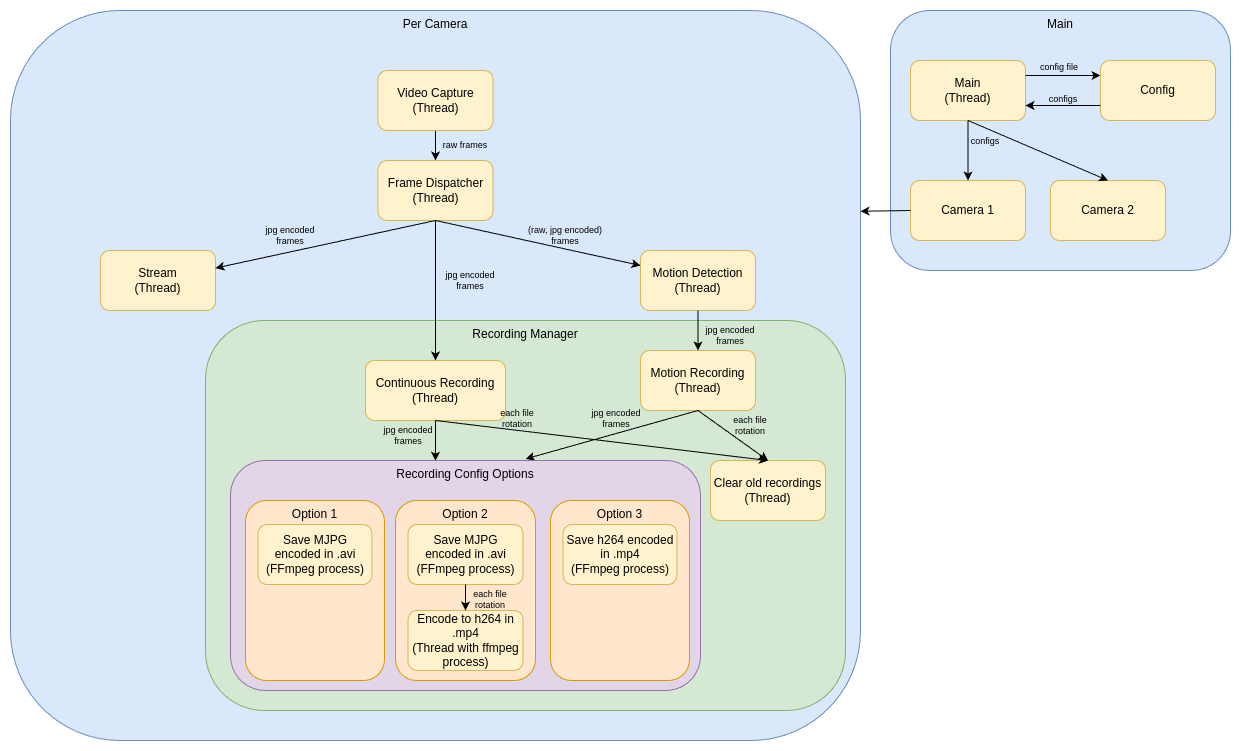

The diagram above was exported from draw.io. Its source (the exported page's mxGraphModel, read from the mxfile embedded in the PNG):
<mxGraphModel dx="1162" dy="789" grid="1" gridSize="10" guides="1" tooltips="1" connect="1" arrows="1" fold="1" page="1" pageScale="1" pageWidth="850" pageHeight="1100" math="0" shadow="0">
  <root>
    <mxCell id="0" />
    <mxCell id="1" parent="0" />
    <mxCell id="6Lq5JQuVCgWQSSU4tNGw-63" value="" style="group" parent="1" vertex="1" connectable="0">
      <mxGeometry x="10" y="10" width="850" height="730" as="geometry" />
    </mxCell>
    <mxCell id="6Lq5JQuVCgWQSSU4tNGw-4" value="Per Camera" style="rounded=1;whiteSpace=wrap;html=1;fillColor=#dae8fc;strokeColor=#6c8ebf;verticalAlign=top;" parent="6Lq5JQuVCgWQSSU4tNGw-63" vertex="1">
      <mxGeometry width="850" height="730" as="geometry" />
    </mxCell>
    <mxCell id="6Lq5JQuVCgWQSSU4tNGw-36" style="edgeStyle=orthogonalEdgeStyle;rounded=0;orthogonalLoop=1;jettySize=auto;html=1;exitX=0.5;exitY=1;exitDx=0;exitDy=0;" parent="6Lq5JQuVCgWQSSU4tNGw-63" source="6Lq5JQuVCgWQSSU4tNGw-7" target="6Lq5JQuVCgWQSSU4tNGw-33" edge="1">
      <mxGeometry relative="1" as="geometry" />
    </mxCell>
    <mxCell id="6Lq5JQuVCgWQSSU4tNGw-7" value="Video Capture&lt;br&gt;(Thread)" style="rounded=1;whiteSpace=wrap;html=1;fillColor=#fff2cc;strokeColor=#d6b656;" parent="6Lq5JQuVCgWQSSU4tNGw-63" vertex="1">
      <mxGeometry x="367.5" y="60" width="115" height="60" as="geometry" />
    </mxCell>
    <mxCell id="6Lq5JQuVCgWQSSU4tNGw-8" value="Stream&lt;br&gt;(Thread)" style="rounded=1;whiteSpace=wrap;html=1;fillColor=#fff2cc;strokeColor=#d6b656;" parent="6Lq5JQuVCgWQSSU4tNGw-63" vertex="1">
      <mxGeometry x="90" y="240" width="115" height="60" as="geometry" />
    </mxCell>
    <mxCell id="6Lq5JQuVCgWQSSU4tNGw-11" value="Motion Detection&lt;div&gt;(Thread)&lt;/div&gt;" style="rounded=1;whiteSpace=wrap;html=1;fillColor=#fff2cc;strokeColor=#d6b656;" parent="6Lq5JQuVCgWQSSU4tNGw-63" vertex="1">
      <mxGeometry x="630" y="240" width="115" height="60" as="geometry" />
    </mxCell>
    <mxCell id="6Lq5JQuVCgWQSSU4tNGw-33" value="Frame Dispatcher&lt;br&gt;(Thread)" style="rounded=1;whiteSpace=wrap;html=1;fillColor=#fff2cc;strokeColor=#d6b656;" parent="6Lq5JQuVCgWQSSU4tNGw-63" vertex="1">
      <mxGeometry x="367.5" y="150" width="115" height="60" as="geometry" />
    </mxCell>
    <mxCell id="6Lq5JQuVCgWQSSU4tNGw-38" value="" style="endArrow=classic;html=1;rounded=0;exitX=0.5;exitY=1;exitDx=0;exitDy=0;" parent="6Lq5JQuVCgWQSSU4tNGw-63" source="6Lq5JQuVCgWQSSU4tNGw-33" target="6Lq5JQuVCgWQSSU4tNGw-8" edge="1">
      <mxGeometry width="50" height="50" relative="1" as="geometry">
        <mxPoint x="200" y="430" as="sourcePoint" />
        <mxPoint x="250" y="380" as="targetPoint" />
      </mxGeometry>
    </mxCell>
    <mxCell id="6Lq5JQuVCgWQSSU4tNGw-40" value="" style="endArrow=classic;html=1;rounded=0;exitX=0.5;exitY=1;exitDx=0;exitDy=0;entryX=0;entryY=0.25;entryDx=0;entryDy=0;" parent="6Lq5JQuVCgWQSSU4tNGw-63" source="6Lq5JQuVCgWQSSU4tNGw-33" target="6Lq5JQuVCgWQSSU4tNGw-11" edge="1">
      <mxGeometry width="50" height="50" relative="1" as="geometry">
        <mxPoint x="120" y="330" as="sourcePoint" />
        <mxPoint x="170" y="280" as="targetPoint" />
      </mxGeometry>
    </mxCell>
    <mxCell id="6Lq5JQuVCgWQSSU4tNGw-47" value="raw frames" style="text;html=1;align=center;verticalAlign=middle;whiteSpace=wrap;rounded=0;fontSize=9;" parent="6Lq5JQuVCgWQSSU4tNGw-63" vertex="1">
      <mxGeometry x="425" y="120" width="60" height="30" as="geometry" />
    </mxCell>
    <mxCell id="6Lq5JQuVCgWQSSU4tNGw-48" value="jpg encoded frames" style="text;html=1;align=center;verticalAlign=middle;whiteSpace=wrap;rounded=0;fontSize=9;" parent="6Lq5JQuVCgWQSSU4tNGw-63" vertex="1">
      <mxGeometry x="250" y="210" width="60" height="30" as="geometry" />
    </mxCell>
    <mxCell id="6Lq5JQuVCgWQSSU4tNGw-49" value="jpg encoded frames" style="text;html=1;align=center;verticalAlign=middle;whiteSpace=wrap;rounded=0;fontSize=9;" parent="6Lq5JQuVCgWQSSU4tNGw-63" vertex="1">
      <mxGeometry x="430" y="255" width="60" height="30" as="geometry" />
    </mxCell>
    <mxCell id="6Lq5JQuVCgWQSSU4tNGw-50" value="(raw, jpg encoded) frames" style="text;html=1;align=center;verticalAlign=middle;whiteSpace=wrap;rounded=0;fontSize=9;" parent="6Lq5JQuVCgWQSSU4tNGw-63" vertex="1">
      <mxGeometry x="510" y="210" width="90" height="30" as="geometry" />
    </mxCell>
    <mxCell id="6Lq5JQuVCgWQSSU4tNGw-61" value="" style="group" parent="6Lq5JQuVCgWQSSU4tNGw-63" vertex="1" connectable="0">
      <mxGeometry x="195" y="310" width="640" height="390" as="geometry" />
    </mxCell>
    <mxCell id="6Lq5JQuVCgWQSSU4tNGw-24" value="Recording Manager" style="rounded=1;whiteSpace=wrap;html=1;fillColor=#d5e8d4;strokeColor=#82b366;verticalAlign=top;" parent="6Lq5JQuVCgWQSSU4tNGw-61" vertex="1">
      <mxGeometry width="640" height="390" as="geometry" />
    </mxCell>
    <mxCell id="6Lq5JQuVCgWQSSU4tNGw-9" value="Continuous Recording&lt;br&gt;(Thread)" style="rounded=1;whiteSpace=wrap;html=1;fillColor=#fff2cc;strokeColor=#d6b656;" parent="6Lq5JQuVCgWQSSU4tNGw-61" vertex="1">
      <mxGeometry x="160" y="40" width="140" height="60" as="geometry" />
    </mxCell>
    <mxCell id="6Lq5JQuVCgWQSSU4tNGw-12" value="Motion Recording&lt;div&gt;(Thread)&lt;/div&gt;" style="rounded=1;whiteSpace=wrap;html=1;fillColor=#fff2cc;strokeColor=#d6b656;" parent="6Lq5JQuVCgWQSSU4tNGw-61" vertex="1">
      <mxGeometry x="435" y="30" width="115" height="60" as="geometry" />
    </mxCell>
    <mxCell id="6Lq5JQuVCgWQSSU4tNGw-34" value="Clear old recordings&lt;br&gt;&lt;div&gt;(Thread)&lt;/div&gt;" style="rounded=1;whiteSpace=wrap;html=1;fillColor=#fff2cc;strokeColor=#d6b656;" parent="6Lq5JQuVCgWQSSU4tNGw-61" vertex="1">
      <mxGeometry x="505" y="140" width="115" height="60" as="geometry" />
    </mxCell>
    <mxCell id="6Lq5JQuVCgWQSSU4tNGw-41" value="" style="endArrow=classic;html=1;rounded=0;exitX=0.5;exitY=1;exitDx=0;exitDy=0;entryX=0.436;entryY=0.001;entryDx=0;entryDy=0;entryPerimeter=0;" parent="6Lq5JQuVCgWQSSU4tNGw-61" source="6Lq5JQuVCgWQSSU4tNGw-9" target="6Lq5JQuVCgWQSSU4tNGw-16" edge="1">
      <mxGeometry width="50" height="50" relative="1" as="geometry">
        <mxPoint x="165" y="20" as="sourcePoint" />
        <mxPoint x="215" y="-30" as="targetPoint" />
      </mxGeometry>
    </mxCell>
    <mxCell id="6Lq5JQuVCgWQSSU4tNGw-42" value="" style="endArrow=classic;html=1;rounded=0;exitX=0.5;exitY=1;exitDx=0;exitDy=0;entryX=0.628;entryY=-0.007;entryDx=0;entryDy=0;entryPerimeter=0;" parent="6Lq5JQuVCgWQSSU4tNGw-61" source="6Lq5JQuVCgWQSSU4tNGw-12" target="6Lq5JQuVCgWQSSU4tNGw-16" edge="1">
      <mxGeometry width="50" height="50" relative="1" as="geometry">
        <mxPoint x="165" y="20" as="sourcePoint" />
        <mxPoint x="215" y="-30" as="targetPoint" />
      </mxGeometry>
    </mxCell>
    <mxCell id="6Lq5JQuVCgWQSSU4tNGw-43" value="" style="endArrow=classic;html=1;rounded=0;entryX=0.5;entryY=0;entryDx=0;entryDy=0;exitX=0.5;exitY=1;exitDx=0;exitDy=0;" parent="6Lq5JQuVCgWQSSU4tNGw-61" source="6Lq5JQuVCgWQSSU4tNGw-9" target="6Lq5JQuVCgWQSSU4tNGw-34" edge="1">
      <mxGeometry width="50" height="50" relative="1" as="geometry">
        <mxPoint x="235" y="100" as="sourcePoint" />
        <mxPoint x="215" y="-30" as="targetPoint" />
      </mxGeometry>
    </mxCell>
    <mxCell id="6Lq5JQuVCgWQSSU4tNGw-44" value="" style="endArrow=classic;html=1;rounded=0;exitX=0.5;exitY=1;exitDx=0;exitDy=0;entryX=0.5;entryY=0;entryDx=0;entryDy=0;" parent="6Lq5JQuVCgWQSSU4tNGw-61" source="6Lq5JQuVCgWQSSU4tNGw-12" target="6Lq5JQuVCgWQSSU4tNGw-34" edge="1">
      <mxGeometry width="50" height="50" relative="1" as="geometry">
        <mxPoint x="165" y="20" as="sourcePoint" />
        <mxPoint x="215" y="-30" as="targetPoint" />
      </mxGeometry>
    </mxCell>
    <mxCell id="6Lq5JQuVCgWQSSU4tNGw-53" value="jpg encoded frames" style="text;html=1;align=center;verticalAlign=middle;whiteSpace=wrap;rounded=0;fontSize=9;" parent="6Lq5JQuVCgWQSSU4tNGw-61" vertex="1">
      <mxGeometry x="172.5" y="100" width="60" height="30" as="geometry" />
    </mxCell>
    <mxCell id="6Lq5JQuVCgWQSSU4tNGw-54" value="jpg encoded frames" style="text;html=1;align=center;verticalAlign=middle;whiteSpace=wrap;rounded=0;fontSize=9;" parent="6Lq5JQuVCgWQSSU4tNGw-61" vertex="1">
      <mxGeometry x="381" y="83" width="60" height="30" as="geometry" />
    </mxCell>
    <mxCell id="6Lq5JQuVCgWQSSU4tNGw-57" value="each file rotation" style="text;html=1;align=center;verticalAlign=middle;whiteSpace=wrap;rounded=0;fontSize=9;" parent="6Lq5JQuVCgWQSSU4tNGw-61" vertex="1">
      <mxGeometry x="282" y="83" width="60" height="30" as="geometry" />
    </mxCell>
    <mxCell id="6Lq5JQuVCgWQSSU4tNGw-58" value="each file rotation" style="text;html=1;align=center;verticalAlign=middle;whiteSpace=wrap;rounded=0;fontSize=9;" parent="6Lq5JQuVCgWQSSU4tNGw-61" vertex="1">
      <mxGeometry x="515" y="90" width="60" height="30" as="geometry" />
    </mxCell>
    <mxCell id="6Lq5JQuVCgWQSSU4tNGw-59" value="" style="group" parent="6Lq5JQuVCgWQSSU4tNGw-61" vertex="1" connectable="0">
      <mxGeometry x="25" y="140" width="470" height="230" as="geometry" />
    </mxCell>
    <mxCell id="6Lq5JQuVCgWQSSU4tNGw-16" value="Recording Config Options" style="rounded=1;whiteSpace=wrap;html=1;fillColor=#e1d5e7;strokeColor=#9673a6;verticalAlign=top;movable=1;resizable=1;rotatable=1;deletable=1;editable=1;locked=0;connectable=1;" parent="6Lq5JQuVCgWQSSU4tNGw-59" vertex="1">
      <mxGeometry width="470" height="230" as="geometry" />
    </mxCell>
    <mxCell id="6Lq5JQuVCgWQSSU4tNGw-18" value="Option 1" style="rounded=1;whiteSpace=wrap;html=1;fillColor=#ffe6cc;strokeColor=#d79b00;verticalAlign=top;movable=1;resizable=1;rotatable=1;deletable=1;editable=1;locked=0;connectable=1;" parent="6Lq5JQuVCgWQSSU4tNGw-59" vertex="1">
      <mxGeometry x="15" y="40" width="139" height="180" as="geometry" />
    </mxCell>
    <mxCell id="6Lq5JQuVCgWQSSU4tNGw-17" value="Save MJPG encoded in .avi&lt;br&gt;(FFmpeg process)" style="rounded=1;whiteSpace=wrap;html=1;fillColor=#fff2cc;strokeColor=#d6b656;movable=1;resizable=1;rotatable=1;deletable=1;editable=1;locked=0;connectable=1;" parent="6Lq5JQuVCgWQSSU4tNGw-59" vertex="1">
      <mxGeometry x="27.5" y="64" width="114" height="60" as="geometry" />
    </mxCell>
    <mxCell id="6Lq5JQuVCgWQSSU4tNGw-19" value="Option 2" style="rounded=1;whiteSpace=wrap;html=1;fillColor=#ffe6cc;strokeColor=#d79b00;verticalAlign=top;movable=1;resizable=1;rotatable=1;deletable=1;editable=1;locked=0;connectable=1;" parent="6Lq5JQuVCgWQSSU4tNGw-59" vertex="1">
      <mxGeometry x="165" y="40" width="140" height="180" as="geometry" />
    </mxCell>
    <mxCell id="6Lq5JQuVCgWQSSU4tNGw-20" value="Save MJPG encoded in .avi&lt;br&gt;(FFmpeg process)" style="rounded=1;whiteSpace=wrap;html=1;fillColor=#fff2cc;strokeColor=#d6b656;movable=1;resizable=1;rotatable=1;deletable=1;editable=1;locked=0;connectable=1;" parent="6Lq5JQuVCgWQSSU4tNGw-59" vertex="1">
      <mxGeometry x="177.5" y="64" width="115" height="60" as="geometry" />
    </mxCell>
    <mxCell id="6Lq5JQuVCgWQSSU4tNGw-21" value="Encode to h264 in .mp4&lt;br&gt;(Thread with ffmpeg process)" style="rounded=1;whiteSpace=wrap;html=1;fillColor=#fff2cc;strokeColor=#d6b656;movable=1;resizable=1;rotatable=1;deletable=1;editable=1;locked=0;connectable=1;" parent="6Lq5JQuVCgWQSSU4tNGw-59" vertex="1">
      <mxGeometry x="177.5" y="150" width="115" height="60" as="geometry" />
    </mxCell>
    <mxCell id="6Lq5JQuVCgWQSSU4tNGw-22" value="Option 3" style="rounded=1;whiteSpace=wrap;html=1;fillColor=#ffe6cc;strokeColor=#d79b00;verticalAlign=top;movable=1;resizable=1;rotatable=1;deletable=1;editable=1;locked=0;connectable=1;" parent="6Lq5JQuVCgWQSSU4tNGw-59" vertex="1">
      <mxGeometry x="320" y="40" width="139" height="180" as="geometry" />
    </mxCell>
    <mxCell id="6Lq5JQuVCgWQSSU4tNGw-23" value="Save h264 encoded in .mp4&lt;br&gt;(FFmpeg process)" style="rounded=1;whiteSpace=wrap;html=1;fillColor=#fff2cc;strokeColor=#d6b656;movable=1;resizable=1;rotatable=1;deletable=1;editable=1;locked=0;connectable=1;" parent="6Lq5JQuVCgWQSSU4tNGw-59" vertex="1">
      <mxGeometry x="332.5" y="64" width="114" height="60" as="geometry" />
    </mxCell>
    <mxCell id="6Lq5JQuVCgWQSSU4tNGw-55" value="" style="endArrow=classic;html=1;rounded=0;exitX=0.5;exitY=1;exitDx=0;exitDy=0;entryX=0.5;entryY=0;entryDx=0;entryDy=0;" parent="6Lq5JQuVCgWQSSU4tNGw-59" source="6Lq5JQuVCgWQSSU4tNGw-20" target="6Lq5JQuVCgWQSSU4tNGw-21" edge="1">
      <mxGeometry width="50" height="50" relative="1" as="geometry">
        <mxPoint x="240" y="-20" as="sourcePoint" />
        <mxPoint x="290" y="-70" as="targetPoint" />
      </mxGeometry>
    </mxCell>
    <mxCell id="6Lq5JQuVCgWQSSU4tNGw-56" value="each file rotation" style="text;html=1;align=center;verticalAlign=middle;whiteSpace=wrap;rounded=0;fontSize=9;" parent="6Lq5JQuVCgWQSSU4tNGw-59" vertex="1">
      <mxGeometry x="229.5" y="124" width="60" height="30" as="geometry" />
    </mxCell>
    <mxCell id="6Lq5JQuVCgWQSSU4tNGw-52" value="jpg encoded frames" style="text;html=1;align=center;verticalAlign=middle;whiteSpace=wrap;rounded=0;fontSize=9;" parent="6Lq5JQuVCgWQSSU4tNGw-63" vertex="1">
      <mxGeometry x="690" y="310" width="60" height="30" as="geometry" />
    </mxCell>
    <mxCell id="6Lq5JQuVCgWQSSU4tNGw-51" value="" style="endArrow=classic;html=1;rounded=0;exitX=0.5;exitY=1;exitDx=0;exitDy=0;entryX=0.5;entryY=0;entryDx=0;entryDy=0;" parent="6Lq5JQuVCgWQSSU4tNGw-63" source="6Lq5JQuVCgWQSSU4tNGw-11" target="6Lq5JQuVCgWQSSU4tNGw-12" edge="1">
      <mxGeometry width="50" height="50" relative="1" as="geometry">
        <mxPoint x="250" y="230" as="sourcePoint" />
        <mxPoint x="300" y="180" as="targetPoint" />
      </mxGeometry>
    </mxCell>
    <mxCell id="6Lq5JQuVCgWQSSU4tNGw-39" value="" style="endArrow=classic;html=1;rounded=0;exitX=0.5;exitY=1;exitDx=0;exitDy=0;entryX=0.5;entryY=0;entryDx=0;entryDy=0;" parent="6Lq5JQuVCgWQSSU4tNGw-63" source="6Lq5JQuVCgWQSSU4tNGw-33" target="6Lq5JQuVCgWQSSU4tNGw-9" edge="1">
      <mxGeometry width="50" height="50" relative="1" as="geometry">
        <mxPoint x="120" y="330" as="sourcePoint" />
        <mxPoint x="170" y="280" as="targetPoint" />
      </mxGeometry>
    </mxCell>
    <mxCell id="6Lq5JQuVCgWQSSU4tNGw-79" value="" style="group" parent="1" vertex="1" connectable="0">
      <mxGeometry x="890" y="10" width="340" height="260" as="geometry" />
    </mxCell>
    <mxCell id="6Lq5JQuVCgWQSSU4tNGw-64" value="Main" style="rounded=1;whiteSpace=wrap;html=1;verticalAlign=top;fillColor=#dae8fc;strokeColor=#6c8ebf;" parent="6Lq5JQuVCgWQSSU4tNGw-79" vertex="1">
      <mxGeometry width="340" height="260" as="geometry" />
    </mxCell>
    <mxCell id="6Lq5JQuVCgWQSSU4tNGw-65" value="Main&lt;div&gt;(Thread)&lt;/div&gt;" style="rounded=1;whiteSpace=wrap;html=1;fillColor=#fff2cc;strokeColor=#d6b656;" parent="6Lq5JQuVCgWQSSU4tNGw-79" vertex="1">
      <mxGeometry x="20" y="50" width="115" height="60" as="geometry" />
    </mxCell>
    <mxCell id="6Lq5JQuVCgWQSSU4tNGw-66" value="Config" style="rounded=1;whiteSpace=wrap;html=1;fillColor=#fff2cc;strokeColor=#d6b656;" parent="6Lq5JQuVCgWQSSU4tNGw-79" vertex="1">
      <mxGeometry x="210" y="50" width="115" height="60" as="geometry" />
    </mxCell>
    <mxCell id="6Lq5JQuVCgWQSSU4tNGw-69" value="config file" style="text;html=1;align=center;verticalAlign=middle;whiteSpace=wrap;rounded=0;fontSize=9;" parent="6Lq5JQuVCgWQSSU4tNGw-79" vertex="1">
      <mxGeometry x="139" y="42" width="60" height="30" as="geometry" />
    </mxCell>
    <mxCell id="6Lq5JQuVCgWQSSU4tNGw-71" value="configs" style="text;html=1;align=center;verticalAlign=middle;whiteSpace=wrap;rounded=0;fontSize=9;" parent="6Lq5JQuVCgWQSSU4tNGw-79" vertex="1">
      <mxGeometry x="143" y="74" width="60" height="30" as="geometry" />
    </mxCell>
    <mxCell id="6Lq5JQuVCgWQSSU4tNGw-74" value="Camera 1" style="rounded=1;whiteSpace=wrap;html=1;fillColor=#fff2cc;strokeColor=#d6b656;" parent="6Lq5JQuVCgWQSSU4tNGw-79" vertex="1">
      <mxGeometry x="20" y="170" width="115" height="60" as="geometry" />
    </mxCell>
    <mxCell id="6Lq5JQuVCgWQSSU4tNGw-75" value="Camera 2" style="rounded=1;whiteSpace=wrap;html=1;fillColor=#fff2cc;strokeColor=#d6b656;" parent="6Lq5JQuVCgWQSSU4tNGw-79" vertex="1">
      <mxGeometry x="160" y="170" width="115" height="60" as="geometry" />
    </mxCell>
    <mxCell id="6Lq5JQuVCgWQSSU4tNGw-78" value="configs" style="text;html=1;align=center;verticalAlign=middle;whiteSpace=wrap;rounded=0;fontSize=9;" parent="6Lq5JQuVCgWQSSU4tNGw-79" vertex="1">
      <mxGeometry x="65" y="116" width="60" height="30" as="geometry" />
    </mxCell>
    <mxCell id="6Lq5JQuVCgWQSSU4tNGw-67" value="" style="endArrow=classic;html=1;rounded=0;exitX=1;exitY=0.25;exitDx=0;exitDy=0;entryX=0;entryY=0.25;entryDx=0;entryDy=0;" parent="6Lq5JQuVCgWQSSU4tNGw-79" source="6Lq5JQuVCgWQSSU4tNGw-65" target="6Lq5JQuVCgWQSSU4tNGw-66" edge="1">
      <mxGeometry width="50" height="50" relative="1" as="geometry">
        <mxPoint x="-140" y="350" as="sourcePoint" />
        <mxPoint x="-90" y="300" as="targetPoint" />
      </mxGeometry>
    </mxCell>
    <mxCell id="6Lq5JQuVCgWQSSU4tNGw-68" value="" style="endArrow=classic;html=1;rounded=0;exitX=0;exitY=0.75;exitDx=0;exitDy=0;entryX=1;entryY=0.75;entryDx=0;entryDy=0;" parent="6Lq5JQuVCgWQSSU4tNGw-79" source="6Lq5JQuVCgWQSSU4tNGw-66" target="6Lq5JQuVCgWQSSU4tNGw-65" edge="1">
      <mxGeometry width="50" height="50" relative="1" as="geometry">
        <mxPoint x="-140" y="350" as="sourcePoint" />
        <mxPoint x="-90" y="300" as="targetPoint" />
      </mxGeometry>
    </mxCell>
    <mxCell id="6Lq5JQuVCgWQSSU4tNGw-76" value="" style="endArrow=classic;html=1;rounded=0;exitX=0.5;exitY=1;exitDx=0;exitDy=0;entryX=0.5;entryY=0;entryDx=0;entryDy=0;" parent="6Lq5JQuVCgWQSSU4tNGw-79" source="6Lq5JQuVCgWQSSU4tNGw-65" target="6Lq5JQuVCgWQSSU4tNGw-74" edge="1">
      <mxGeometry width="50" height="50" relative="1" as="geometry">
        <mxPoint x="-140" y="340" as="sourcePoint" />
        <mxPoint x="-90" y="290" as="targetPoint" />
      </mxGeometry>
    </mxCell>
    <mxCell id="6Lq5JQuVCgWQSSU4tNGw-77" value="" style="endArrow=classic;html=1;rounded=0;exitX=0.5;exitY=1;exitDx=0;exitDy=0;entryX=0.5;entryY=0;entryDx=0;entryDy=0;" parent="6Lq5JQuVCgWQSSU4tNGw-79" source="6Lq5JQuVCgWQSSU4tNGw-65" target="6Lq5JQuVCgWQSSU4tNGw-75" edge="1">
      <mxGeometry width="50" height="50" relative="1" as="geometry">
        <mxPoint x="-140" y="340" as="sourcePoint" />
        <mxPoint x="-90" y="290" as="targetPoint" />
      </mxGeometry>
    </mxCell>
    <mxCell id="6Lq5JQuVCgWQSSU4tNGw-80" value="" style="endArrow=classic;html=1;rounded=0;exitX=0;exitY=0.5;exitDx=0;exitDy=0;entryX=1;entryY=0.275;entryDx=0;entryDy=0;entryPerimeter=0;" parent="1" source="6Lq5JQuVCgWQSSU4tNGw-74" target="6Lq5JQuVCgWQSSU4tNGw-4" edge="1">
      <mxGeometry width="50" height="50" relative="1" as="geometry">
        <mxPoint x="650" y="340" as="sourcePoint" />
        <mxPoint x="700" y="290" as="targetPoint" />
      </mxGeometry>
    </mxCell>
  </root>
</mxGraphModel>